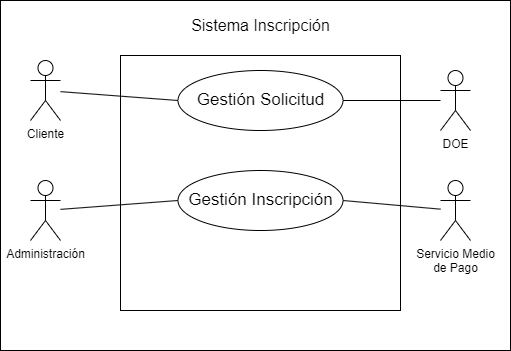

The diagram above was exported from draw.io. Its source (the exported page's mxGraphModel, read from the mxfile embedded in the PNG):
<mxGraphModel dx="642" dy="937" grid="1" gridSize="10" guides="1" tooltips="1" connect="1" arrows="1" fold="1" page="1" pageScale="1" pageWidth="827" pageHeight="1169" math="0" shadow="0">
  <root>
    <mxCell id="0" />
    <mxCell id="1" parent="0" />
    <mxCell id="e2yGRUiJOOFog_jzzTCS-357" value="" style="rounded=0;whiteSpace=wrap;html=1;" vertex="1" parent="1">
      <mxGeometry x="10" y="530" width="510" height="350" as="geometry" />
    </mxCell>
    <mxCell id="e2yGRUiJOOFog_jzzTCS-358" value="Cliente" style="shape=umlActor;verticalLabelPosition=bottom;verticalAlign=top;html=1;outlineConnect=0;" vertex="1" parent="1">
      <mxGeometry x="40" y="590" width="30" height="60" as="geometry" />
    </mxCell>
    <mxCell id="e2yGRUiJOOFog_jzzTCS-359" value="Administración" style="shape=umlActor;verticalLabelPosition=bottom;verticalAlign=top;html=1;outlineConnect=0;" vertex="1" parent="1">
      <mxGeometry x="40" y="710" width="30" height="60" as="geometry" />
    </mxCell>
    <mxCell id="e2yGRUiJOOFog_jzzTCS-362" value="" style="rounded=0;whiteSpace=wrap;html=1;" vertex="1" parent="1">
      <mxGeometry x="130" y="585" width="280" height="255" as="geometry" />
    </mxCell>
    <mxCell id="e2yGRUiJOOFog_jzzTCS-363" value="&lt;font style=&quot;font-size: 16px;&quot;&gt;Sistema Inscripción&lt;/font&gt;" style="text;html=1;align=center;verticalAlign=middle;resizable=0;points=[];autosize=1;strokeColor=none;fillColor=none;" vertex="1" parent="1">
      <mxGeometry x="190" y="540" width="160" height="30" as="geometry" />
    </mxCell>
    <mxCell id="e2yGRUiJOOFog_jzzTCS-364" value="&lt;font style=&quot;font-size: 17px;&quot;&gt;Gestión Solicitud&lt;/font&gt;" style="ellipse;whiteSpace=wrap;html=1;" vertex="1" parent="1">
      <mxGeometry x="187.5" y="600" width="165" height="60" as="geometry" />
    </mxCell>
    <mxCell id="e2yGRUiJOOFog_jzzTCS-366" value="&lt;font style=&quot;font-size: 17px;&quot;&gt;Gestión Inscripción&lt;/font&gt;" style="ellipse;whiteSpace=wrap;html=1;" vertex="1" parent="1">
      <mxGeometry x="187.5" y="700" width="165" height="60" as="geometry" />
    </mxCell>
    <mxCell id="e2yGRUiJOOFog_jzzTCS-367" value="" style="endArrow=none;html=1;rounded=0;entryX=0;entryY=0.5;entryDx=0;entryDy=0;" edge="1" parent="1" source="e2yGRUiJOOFog_jzzTCS-358" target="e2yGRUiJOOFog_jzzTCS-364">
      <mxGeometry width="50" height="50" relative="1" as="geometry">
        <mxPoint x="120" y="680" as="sourcePoint" />
        <mxPoint x="170" y="630" as="targetPoint" />
      </mxGeometry>
    </mxCell>
    <mxCell id="e2yGRUiJOOFog_jzzTCS-368" value="" style="endArrow=none;html=1;rounded=0;entryX=0;entryY=0.5;entryDx=0;entryDy=0;" edge="1" parent="1" source="e2yGRUiJOOFog_jzzTCS-359" target="e2yGRUiJOOFog_jzzTCS-366">
      <mxGeometry width="50" height="50" relative="1" as="geometry">
        <mxPoint x="100" y="740" as="sourcePoint" />
        <mxPoint x="270" y="760" as="targetPoint" />
      </mxGeometry>
    </mxCell>
    <mxCell id="e2yGRUiJOOFog_jzzTCS-372" value="DOE" style="shape=umlActor;verticalLabelPosition=bottom;verticalAlign=top;html=1;outlineConnect=0;" vertex="1" parent="1">
      <mxGeometry x="450" y="600" width="30" height="60" as="geometry" />
    </mxCell>
    <mxCell id="e2yGRUiJOOFog_jzzTCS-375" value="" style="endArrow=none;html=1;rounded=0;exitX=1;exitY=0.5;exitDx=0;exitDy=0;" edge="1" parent="1" source="e2yGRUiJOOFog_jzzTCS-364" target="e2yGRUiJOOFog_jzzTCS-372">
      <mxGeometry width="50" height="50" relative="1" as="geometry">
        <mxPoint x="360" y="670" as="sourcePoint" />
        <mxPoint x="410" y="620" as="targetPoint" />
      </mxGeometry>
    </mxCell>
    <mxCell id="e2yGRUiJOOFog_jzzTCS-379" value="Servicio Medio&lt;br&gt;de Pago" style="shape=umlActor;verticalLabelPosition=bottom;verticalAlign=top;html=1;outlineConnect=0;" vertex="1" parent="1">
      <mxGeometry x="450" y="710" width="30" height="60" as="geometry" />
    </mxCell>
    <mxCell id="e2yGRUiJOOFog_jzzTCS-380" value="" style="endArrow=none;html=1;rounded=0;exitX=1;exitY=0.5;exitDx=0;exitDy=0;" edge="1" parent="1" source="e2yGRUiJOOFog_jzzTCS-366" target="e2yGRUiJOOFog_jzzTCS-379">
      <mxGeometry width="50" height="50" relative="1" as="geometry">
        <mxPoint x="340" y="810" as="sourcePoint" />
        <mxPoint x="390" y="760" as="targetPoint" />
      </mxGeometry>
    </mxCell>
  </root>
</mxGraphModel>